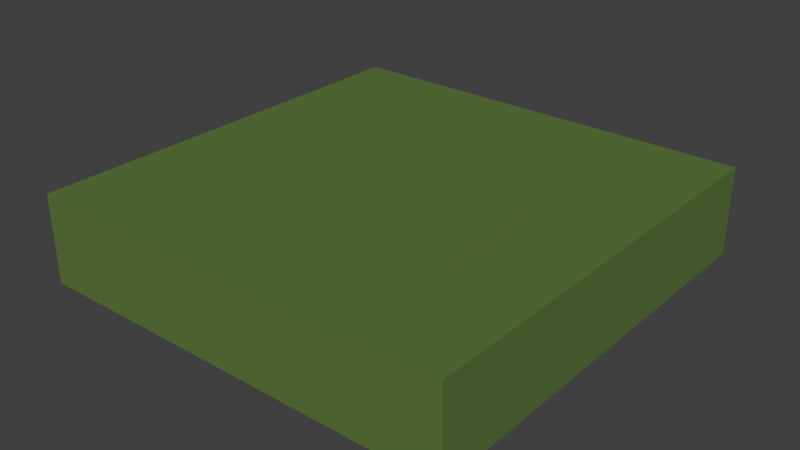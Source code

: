 # Source: Grass_Ground.blend  (saved by Blender 2.79.0; exported with 4.5.12 LTS)
import bpy
from mathutils import Matrix  # noqa: F401  (used for matrix-valued properties, if any)

bpy.ops.wm.read_factory_settings(use_empty=True)
scene = bpy.context.scene
scene.name = 'Scene'

# ---- collections
col_collection_1 = bpy.data.collections.new('Collection 1'); scene.collection.children.link(col_collection_1)

# ---- materials (node trees are filled in below, after node groups)
mat_ground_grass = bpy.data.materials.new('Ground_Grass')
mat_ground_grass.alpha_threshold = 0.0
mat_ground_grass.use_transparent_shadow = False
mat_ground_grass.diffuse_color = (0.1142, 0.1845, 0.04769, 1.0)
mat_ground_grass.roughness = 0.5
mat_ground_grass.specular_intensity = 0.05

# ---- material node trees

# ---- world
world_world = bpy.data.worlds.new('World'); scene.world = world_world
world_world.color = (0.05088, 0.05088, 0.05088)
world_world.use_sun_shadow = False
world_world.sun_shadow_jitter_overblur = 0.0
world_world.cycles.sampling_method = 'MANUAL'

# ---- meshes
me_grass_base_001 = bpy.data.meshes.new('Grass_Base.001')
me_grass_base_001.from_pydata([(-0.7575, 0.0, -0.6984), (-0.7575, 6.258e-07, 0.7616), (0.7025, 0.0, -0.6984), (0.7025, 6.258e-07, 0.7616), (0.7025, 5.066e-07, 0.4764), (-0.4629, 0.0, -0.6984), (0.4559, 2.682e-07, -0.05952), (0.007177, 1.192e-07, -0.422), (-0.7575, 1.49e-07, -0.3665), (0.5643, 6.258e-07, 0.7616), (0.2753, 3.278e-07, 0.05508), (-0.2795, 1.788e-07, -0.2644), (0.01403, 6.258e-07, 0.7616), (0.5937, 3.874e-07, 0.2163), (0.7025, 3.874e-07, 0.2099), (0.3433, 4.172e-07, 0.2555), (-0.06001, 3.576e-07, 0.1565), (-0.159, 2.384e-07, -0.1482), (0.4757, 0.0, -0.6984), (-0.4629, 6.258e-07, 0.7616), (-0.5365, 1.49e-07, -0.2985), (-0.2753, 2.98e-08, -0.5775), (-0.6034, 4.768e-07, 0.4065), (-0.306, 3.278e-07, 0.107), (-0.7575, 5.066e-07, 0.4764), (0.3712, 0.0, -0.6984), (0.3017, 5.96e-08, -0.5543), (0.2423, 0.0, -0.6984), (0.3574, 1.192e-07, -0.4236), (0.4407, 2.086e-07, -0.1834), (0.4539, 8.941e-08, -0.4629), (0.5643, 0.0, -0.6984), (0.5531, 2.086e-07, -0.1846), (0.7025, 3.278e-07, 0.07545), (0.6209, 3.278e-07, 0.04429), (0.2423, 6.258e-07, 0.7616), (-0.4997, 4.47e-07, 0.3298), (-0.1264, 4.47e-07, 0.3702), (-0.7575, 4.47e-07, 0.3547), (-0.2317, 4.172e-07, 0.2597), (0.2575, 5.662e-07, 0.6357), (0.4757, 6.258e-07, 0.7616), (-0.7575, 3.278e-07, 0.07545), (-0.02293, 4.172e-07, 0.2632), (-0.2251, 3.576e-07, 0.1593), (-0.4923, 3.576e-07, 0.1184), (0.3079, 5.066e-07, 0.5233), (0.07736, 4.47e-07, 0.345), (0.1537, 3.874e-07, 0.2359), (-0.3989, 2.384e-07, -0.1182), (0.05995, 3.576e-07, 0.13), (0.2617, 5.066e-07, 0.4546), (-0.7575, 2.384e-07, -0.1452), (-0.2046, 2.98e-07, 0.01314), (-0.2887, 2.682e-07, -0.04152), (-0.2611, 6.258e-07, 0.7616), (-0.3308, 4.47e-07, 0.3121), (-0.3541, 5.066e-07, 0.5165), (-0.7575, 5.364e-07, 0.5655), (-0.5558, 5.364e-07, 0.5586), (-0.5937, 4.172e-07, 0.2917), (-0.6509, 2.682e-07, -0.08705), (-0.61, 3.278e-07, 0.1115), (-0.5804, 1.192e-07, -0.4088), (-0.6567, 0.0, -0.6984), (-0.4438, 5.96e-08, -0.4849), (-0.6575, 2.98e-08, -0.5763), (-0.7575, 5.96e-08, -0.5525), (-0.2873, 8.941e-08, -0.4522), (-0.04497, 1.49e-07, -0.3035), (0.163, 2.384e-07, -0.1494), (0.263, 2.086e-07, -0.1922), (0.3301, 3.278e-07, 0.03791), (0.473, 4.172e-07, 0.2847), (0.01403, 0.0, -0.6984), (-0.169, 5.96e-08, -0.5092), (-0.1024, 1.49e-07, -0.3614), (0.138, 1.49e-07, -0.3371), (-0.05644, 2.086e-07, -0.1607), (-0.06741, 3.278e-07, 0.03776), (0.1002, 2.98e-07, 0.005781), (-0.01291, 3.278e-07, 0.07499), (-0.1079, 0.0, -0.6984), (-0.1488, 2.98e-08, -0.6032), (-0.02318, 0.0, -0.6286), (0.1498, 5.96e-08, -0.4981), (0.151, 0.0, -0.6984), (0.1241, 2.98e-08, -0.6028), (0.7025, 5.96e-08, -0.4812), (0.5647, 8.941e-08, -0.4349), (0.5851, 5.96e-08, -0.5522), (0.7025, 5.96e-08, -0.5525), (0.4269, 5.96e-08, -0.56), (0.2801, 1.49e-07, -0.3179), (0.4133, 1.49e-07, -0.3481), (0.2238, 1.788e-07, -0.2611), (0.5411, 1.49e-07, -0.342), (0.7025, 1.788e-07, -0.278), (0.7025, 2.384e-07, -0.1452), (0.457, 3.576e-07, 0.14), (0.5456, 4.47e-07, 0.3785), (0.3663, 4.47e-07, 0.383), (0.7025, 4.47e-07, 0.3547), (0.6439, 4.47e-07, 0.3617), (0.3583, 5.662e-07, 0.652), (0.651, 5.364e-07, 0.5535), (0.7025, 5.364e-07, 0.5655), (0.4667, 5.662e-07, 0.6227), (-0.105, 5.96e-07, 0.6655), (0.08728, 5.662e-07, 0.5796), (-0.2605, 5.066e-07, 0.4449), (-0.4636, 2.086e-07, -0.2029), (-0.382, 1.788e-07, -0.278), (0.3919, 5.066e-07, 0.4452), (-0.7575, 5.96e-08, -0.4812), (-0.6347, 5.96e-08, -0.4985), (-0.6548, 5.662e-07, 0.6319), (-0.7083, 5.066e-07, 0.5134), (-0.6567, 6.258e-07, 0.7616), (-0.2611, 0.0, -0.6984), (-0.1079, 6.258e-07, 0.7616), (0.151, 6.258e-07, 0.7616), (0.3712, 6.258e-07, 0.7616), (0.7025, 1.49e-07, -0.3665), (-0.7575, 1.788e-07, -0.278), (-0.6559, 1.788e-07, -0.2679), (-0.7575, 3.874e-07, 0.2099), (0.7025, -0.3, 0.2099), (-0.7575, -0.3, -0.6984), (0.7025, -0.3, -0.6984), (-0.7575, -0.3, 0.7616), (0.7025, -0.3, 0.7616), (0.01403, -0.3, -0.6984), (0.01403, -0.3, 0.7616), (-0.7575, -0.3, 0.2099)], [], [(3, 106, 105), (39, 37, 43), (21, 82, 119), (107, 41, 9), (13, 102, 14), (39, 16, 44), (80, 50, 10), (99, 10, 15), (17, 76, 68), (18, 92, 90), (65, 63, 20), (59, 116, 118, 19), (22, 60, 38), (26, 25, 27), (90, 2, 31), (34, 13, 14), (108, 120, 12), (56, 44, 23), (40, 121, 35), (23, 54, 49), (42, 61, 52), (104, 35, 122), (48, 10, 50), (49, 11, 112, 111), (52, 125, 124), (44, 79, 53), (50, 16, 48), (48, 43, 47), (47, 51, 48), (23, 53, 54), (54, 17, 11), (68, 20, 112), (57, 19, 55), (37, 56, 110), (57, 36, 59), (58, 117, 24), (45, 23, 49), (61, 20, 125), (36, 23, 45), (66, 0, 67), (65, 68, 21), (65, 115, 63), (68, 11, 17), (10, 70, 80), (29, 93, 71), (70, 71, 95), (10, 71, 70), (71, 72, 6), (73, 101, 100), (72, 99, 6), (74, 87, 86), (68, 75, 21), (76, 7, 75), (76, 17, 69), (79, 16, 81), (78, 69, 17), (79, 17, 53), (77, 85, 7), (77, 69, 70), (80, 70, 78), (80, 79, 81), (81, 16, 50), (82, 84, 74), (83, 21, 75), (26, 87, 85), (83, 7, 84), (87, 27, 86), (93, 26, 85), (87, 7, 85), (30, 96, 89), (88, 96, 123), (26, 30, 92), (92, 30, 90), (90, 89, 88), (26, 93, 28), (96, 30, 94), (96, 29, 32), (97, 32, 98), (93, 95, 71), (32, 33, 98), (29, 6, 32), (34, 6, 99), (101, 48, 51), (100, 13, 73), (102, 103, 4), (100, 107, 105), (106, 4, 100), (46, 51, 40), (105, 9, 3), (57, 108, 110), (108, 109, 37), (47, 43, 37), (109, 108, 40), (21, 83, 82), (107, 104, 41), (13, 103, 102), (39, 43, 16), (80, 81, 50), (99, 72, 10), (18, 25, 92), (90, 31, 18), (115, 65, 5, 66), (59, 117, 116), (38, 24, 22), (22, 36, 60), (26, 92, 25), (90, 91, 2), (14, 33, 34), (34, 99, 13), (38, 60, 126), (108, 57, 55), (23, 36, 56), (56, 39, 44), (40, 108, 12), (42, 62, 61), (104, 40, 35), (48, 15, 10), (49, 54, 11), (52, 61, 125), (44, 16, 79), (48, 16, 43), (23, 44, 53), (54, 53, 17), (68, 65, 20), (57, 59, 19), (37, 39, 56), (22, 59, 36), (57, 56, 36), (49, 61, 45), (62, 45, 61), (61, 111, 20), (45, 62, 60), (60, 36, 45), (66, 64, 0), (64, 66, 5), (65, 21, 5), (29, 94, 93), (10, 72, 71), (73, 15, 101), (74, 84, 87), (68, 76, 75), (76, 69, 7), (78, 70, 69), (79, 78, 17), (77, 93, 85), (77, 7, 69), (80, 78, 79), (82, 83, 84), (83, 75, 7), (87, 26, 27), (87, 84, 7), (93, 77, 95), (30, 28, 94), (88, 89, 96), (26, 28, 30), (30, 89, 90), (88, 91, 90), (29, 96, 94), (93, 94, 28), (97, 96, 32), (95, 77, 70), (32, 34, 33), (29, 71, 6), (99, 73, 13), (34, 32, 6), (101, 15, 48), (100, 103, 13), (100, 113, 107), (46, 104, 107), (100, 105, 106), (4, 103, 100), (109, 40, 51), (104, 46, 40), (105, 107, 9), (37, 109, 47), (51, 47, 109), (110, 56, 57), (110, 108, 37), (15, 73, 99), (112, 11, 68), (111, 112, 20), (111, 61, 49), (113, 100, 101), (101, 51, 113), (51, 46, 113), (46, 107, 113), (115, 66, 67, 114), (114, 8, 63, 115), (116, 117, 58, 1), (118, 116, 1), (117, 59, 22), (24, 117, 22), (119, 5, 21), (108, 55, 120), (40, 12, 121), (122, 41, 104), (123, 96, 97), (124, 125, 63, 8), (125, 20, 63), (126, 62, 42), (126, 60, 62), (119, 132, 128), (24, 38, 134), (114, 67, 128), (97, 127, 129), (33, 14, 127), (55, 133, 120), (106, 3, 131), (124, 134, 52), (8, 114, 128), (74, 86, 132), (41, 122, 131), (9, 41, 131), (42, 52, 134), (18, 31, 129), (121, 12, 133), (91, 88, 129), (25, 18, 129), (35, 133, 131), (64, 5, 128), (27, 25, 129), (126, 42, 134), (27, 132, 86), (55, 19, 130), (122, 35, 131), (1, 58, 130), (19, 118, 130), (12, 120, 133), (102, 4, 127), (0, 64, 128), (38, 126, 134), (123, 97, 129), (118, 1, 130), (2, 91, 129), (98, 33, 127), (14, 102, 127), (3, 9, 131), (58, 24, 134, 130), (82, 74, 132), (106, 127, 4), (124, 8, 128), (5, 119, 128), (88, 123, 129), (67, 0, 128), (31, 2, 129), (124, 128, 134), (97, 98, 127), (106, 131, 127), (55, 130, 133), (35, 121, 133), (27, 129, 132), (119, 82, 132)])
me_grass_base_001.polygons.foreach_set('use_smooth', [True] * 252)
_k = set([(0, 64), (0, 67), (0, 128), (1, 58), (1, 118), (1, 130), (2, 31), (2, 91), (2, 129), (3, 9), (3, 106), (3, 131), (4, 100), (4, 102), (4, 106), (5, 64), (5, 65), (5, 119), (6, 34), (6, 71), (7, 77), (7, 84), (7, 87), (8, 63), (8, 114), (8, 124), (9, 41), (9, 107), (10, 15), (10, 70), (10, 80), (11, 54), (12, 40), (12, 120), (12, 121), (13, 73), (14, 33), (14, 102), (15, 48), (16, 43), (17, 53), (17, 68), (17, 76), (18, 25), (18, 31), (19, 55), (19, 118), (20, 61), (20, 65), (20, 68), (20, 111), (21, 68), (22, 59), (22, 60), (23, 49), (23, 53), (23, 56), (24, 38), (24, 58), (24, 117), (25, 27), (27, 86), (28, 94), (29, 93), (29, 94), (30, 92), (30, 96), (31, 90), (32, 34), (33, 98), (34, 99), (35, 121), (35, 122), (36, 45), (36, 56), (36, 57), (36, 59), (37, 39), (37, 56), (37, 109), (38, 126), (39, 43), (40, 104), (40, 109), (41, 122), (42, 52), (42, 126), (43, 47), (45, 49), (45, 60), (46, 51), (46, 107), (47, 51), (47, 109), (48, 50), (48, 51), (49, 54), (49, 111), (50, 81), (52, 124), (55, 57), (55, 120), (56, 110), (57, 108), (60, 62), (61, 62), (63, 115), (64, 66), (66, 115), (67, 114), (68, 75), (68, 112), (69, 70), (69, 77), (70, 71), (71, 72), (71, 95), (73, 101), (74, 82), (74, 84), (74, 86), (75, 76), (75, 83), (77, 95), (78, 79), (82, 119), (85, 87), (85, 93), (86, 87), (88, 90), (88, 91), (88, 123), (89, 90), (89, 96), (97, 98), (97, 123), (100, 103), (100, 113), (102, 103), (104, 107), (105, 106), (105, 107), (108, 110), (111, 112), (116, 117), (116, 118)])
me_grass_base_001.attributes.new('sharp_edge', 'BOOLEAN', 'EDGE').data.foreach_set('value', [ (min(e.vertices), max(e.vertices)) in _k for e in me_grass_base_001.edges])
_uv = me_grass_base_001.uv_layers.new(name='UVMap')
_uv.uv.foreach_set('vector', [0.9425, 0.07109, 0.9438, 0.1912, 0.911, 0.1962, 0.3852, 0.3616, 0.4478, 0.2958, 0.5074, 0.361, 0.3514, 0.86, 0.4566, 0.9326, 0.3598, 0.9381, 0.8006, 0.1516, 0.8089, 0.06593, 0.8624, 0.072, 0.8719, 0.395, 0.93, 0.3136, 0.9416, 0.3999, 0.3852, 0.3616, 0.4843, 0.4246, 0.3866, 0.4222, 0.5776, 0.5138, 0.5548, 0.4405, 0.6801, 0.4858, 0.788, 0.4375, 0.6801, 0.4858, 0.7218, 0.3684, 0.4253, 0.6035, 0.457, 0.7294, 0.3444, 0.7826, 0.8032, 0.931, 0.775, 0.8485, 0.8656, 0.8414, 0.2481, 0.8008, 0.1697, 0.7532, 0.1966, 0.69, 0.1877, 0.1857, 0.1274, 0.1416, 0.1278, 0.06689, 0.241, 0.06527, 0.1614, 0.2712, 0.1664, 0.3413, 0.07343, 0.3022, 0.6989, 0.8458, 0.7424, 0.9269, 0.6628, 0.9383, 0.8656, 0.8414, 0.9359, 0.9245, 0.857, 0.9249, 0.882, 0.4954, 0.8719, 0.395, 0.9416, 0.3999, 0.4594, 0.1199, 0.4602, 0.06192, 0.5313, 0.06615, 0.3246, 0.3305, 0.3866, 0.4222, 0.3383, 0.454, 0.6746, 0.1412, 0.6098, 0.06483, 0.667, 0.05773, 0.3383, 0.454, 0.3451, 0.5423, 0.2801, 0.5854, 0.07658, 0.4756, 0.1377, 0.5639, 0.0753, 0.5949, 0.7366, 0.1326, 0.667, 0.05773, 0.7472, 0.06968, 0.6102, 0.3782, 0.6801, 0.4858, 0.5548, 0.4405, 0.2801, 0.5854, 0.3485, 0.671, 0.2868, 0.6793, 0.2409, 0.6349, 0.0753, 0.5949, 0.1267, 0.6701, 0.05591, 0.6763, 0.3866, 0.4222, 0.4795, 0.4941, 0.3994, 0.5103, 0.5548, 0.4405, 0.4843, 0.4246, 0.6102, 0.3782, 0.6102, 0.3782, 0.5074, 0.361, 0.5659, 0.3101, 0.5659, 0.3101, 0.6755, 0.2486, 0.6102, 0.3782, 0.3383, 0.454, 0.3994, 0.5103, 0.3451, 0.5423, 0.3451, 0.5423, 0.4253, 0.6035, 0.3485, 0.671, 0.3444, 0.7826, 0.1966, 0.69, 0.2868, 0.6793, 0.3093, 0.2083, 0.241, 0.06527, 0.3652, 0.055, 0.4478, 0.2958, 0.3246, 0.3305, 0.3658, 0.2513, 0.3093, 0.2083, 0.224, 0.3196, 0.1877, 0.1857, 0.06199, 0.1868, 0.09911, 0.2136, 0.07552, 0.2372, 0.2269, 0.445, 0.3383, 0.454, 0.2801, 0.5854, 0.1377, 0.5639, 0.1966, 0.69, 0.1267, 0.6701, 0.224, 0.3196, 0.3383, 0.454, 0.2269, 0.445, 0.1249, 0.8533, 0.06412, 0.9225, 0.06863, 0.8388, 0.2481, 0.8008, 0.3444, 0.7826, 0.3514, 0.86, 0.2481, 0.8008, 0.1356, 0.805, 0.1697, 0.7532, 0.3444, 0.7826, 0.3485, 0.671, 0.4253, 0.6035, 0.6801, 0.4858, 0.6146, 0.6052, 0.5776, 0.5138, 0.7781, 0.6285, 0.6858, 0.7068, 0.6742, 0.631, 0.6146, 0.6052, 0.6742, 0.631, 0.6509, 0.6714, 0.6801, 0.4858, 0.6742, 0.631, 0.6146, 0.6052, 0.6742, 0.631, 0.7144, 0.4981, 0.7858, 0.5544, 0.8, 0.3516, 0.737, 0.2928, 0.8425, 0.2975, 0.7144, 0.4981, 0.788, 0.4375, 0.7858, 0.5544, 0.5283, 0.9295, 0.593, 0.8746, 0.605, 0.9315, 0.3444, 0.7826, 0.4172, 0.8165, 0.3514, 0.86, 0.457, 0.7294, 0.524, 0.7678, 0.4172, 0.8165, 0.457, 0.7294, 0.4253, 0.6035, 0.4909, 0.694, 0.4795, 0.4941, 0.4843, 0.4246, 0.5128, 0.4729, 0.4878, 0.6087, 0.4909, 0.694, 0.4253, 0.6035, 0.4795, 0.4941, 0.4253, 0.6035, 0.3994, 0.5103, 0.6007, 0.7168, 0.6085, 0.8123, 0.524, 0.7678, 0.6007, 0.7168, 0.4909, 0.694, 0.6146, 0.6052, 0.5776, 0.5138, 0.6146, 0.6052, 0.4878, 0.6087, 0.5776, 0.5138, 0.4795, 0.4941, 0.5128, 0.4729, 0.5128, 0.4729, 0.4843, 0.4246, 0.5548, 0.4405, 0.4566, 0.9326, 0.506, 0.8891, 0.5283, 0.9295, 0.4304, 0.8749, 0.3514, 0.86, 0.4172, 0.8165, 0.6989, 0.8458, 0.593, 0.8746, 0.6085, 0.8123, 0.4304, 0.8749, 0.524, 0.7678, 0.506, 0.8891, 0.593, 0.8746, 0.6628, 0.9383, 0.605, 0.9315, 0.6858, 0.7068, 0.6989, 0.8458, 0.6085, 0.8123, 0.593, 0.8746, 0.524, 0.7678, 0.6085, 0.8123, 0.7886, 0.7915, 0.8385, 0.7196, 0.8535, 0.773, 0.9386, 0.8005, 0.8385, 0.7196, 0.9285, 0.7367, 0.6989, 0.8458, 0.7886, 0.7915, 0.775, 0.8485, 0.775, 0.8485, 0.7886, 0.7915, 0.8656, 0.8414, 0.8656, 0.8414, 0.8535, 0.773, 0.9386, 0.8005, 0.6989, 0.8458, 0.6858, 0.7068, 0.7322, 0.769, 0.8385, 0.7196, 0.7886, 0.7915, 0.7639, 0.7239, 0.8385, 0.7196, 0.7781, 0.6285, 0.8427, 0.6261, 0.9447, 0.6803, 0.8427, 0.6261, 0.9275, 0.597, 0.6858, 0.7068, 0.6509, 0.6714, 0.6742, 0.631, 0.8427, 0.6261, 0.9264, 0.4821, 0.9275, 0.597, 0.7781, 0.6285, 0.7858, 0.5544, 0.8427, 0.6261, 0.882, 0.4954, 0.7858, 0.5544, 0.788, 0.4375, 0.737, 0.2928, 0.6102, 0.3782, 0.6755, 0.2486, 0.8425, 0.2975, 0.8719, 0.395, 0.8, 0.3516, 0.93, 0.3136, 0.8977, 0.3094, 0.9296, 0.252, 0.8425, 0.2975, 0.8006, 0.1516, 0.911, 0.1962, 0.9438, 0.1912, 0.9296, 0.252, 0.8425, 0.2975, 0.7053, 0.2083, 0.6755, 0.2486, 0.6746, 0.1412, 0.911, 0.1962, 0.8624, 0.072, 0.9425, 0.07109, 0.3093, 0.2083, 0.4594, 0.1199, 0.3658, 0.2513, 0.4594, 0.1199, 0.5734, 0.1735, 0.4478, 0.2958, 0.5659, 0.3101, 0.5074, 0.361, 0.4478, 0.2958, 0.5734, 0.1735, 0.4594, 0.1199, 0.6746, 0.1412, 0.3514, 0.86, 0.4304, 0.8749, 0.4566, 0.9326, 0.8006, 0.1516, 0.7366, 0.1326, 0.8089, 0.06593, 0.8719, 0.395, 0.8977, 0.3094, 0.93, 0.3136, 0.3852, 0.3616, 0.5074, 0.361, 0.4843, 0.4246, 0.5776, 0.5138, 0.5128, 0.4729, 0.5548, 0.4405, 0.788, 0.4375, 0.7144, 0.4981, 0.6801, 0.4858, 0.8032, 0.931, 0.7424, 0.9269, 0.775, 0.8485, 0.8656, 0.8414, 0.857, 0.9249, 0.8032, 0.931, 0.1356, 0.805, 0.2481, 0.8008, 0.2344, 0.9266, 0.1249, 0.8533, 0.1877, 0.1857, 0.09911, 0.2136, 0.1274, 0.1416, 0.07343, 0.3022, 0.07552, 0.2372, 0.1614, 0.2712, 0.1614, 0.2712, 0.224, 0.3196, 0.1664, 0.3413, 0.6989, 0.8458, 0.775, 0.8485, 0.7424, 0.9269, 0.8656, 0.8414, 0.932, 0.8435, 0.9359, 0.9245, 0.9416, 0.3999, 0.9264, 0.4821, 0.882, 0.4954, 0.882, 0.4954, 0.788, 0.4375, 0.8719, 0.395, 0.07343, 0.3022, 0.1664, 0.3413, 0.05844, 0.3919, 0.4594, 0.1199, 0.3093, 0.2083, 0.3652, 0.055, 0.3383, 0.454, 0.224, 0.3196, 0.3246, 0.3305, 0.3246, 0.3305, 0.3852, 0.3616, 0.3866, 0.4222, 0.6746, 0.1412, 0.4594, 0.1199, 0.5313, 0.06615, 0.07658, 0.4756, 0.1582, 0.4495, 0.1377, 0.5639, 0.7366, 0.1326, 0.6746, 0.1412, 0.667, 0.05773, 0.6102, 0.3782, 0.7218, 0.3684, 0.6801, 0.4858, 0.2801, 0.5854, 0.3451, 0.5423, 0.3485, 0.671, 0.0753, 0.5949, 0.1377, 0.5639, 0.1267, 0.6701, 0.3866, 0.4222, 0.4843, 0.4246, 0.4795, 0.4941, 0.6102, 0.3782, 0.4843, 0.4246, 0.5074, 0.361, 0.3383, 0.454, 0.3866, 0.4222, 0.3994, 0.5103, 0.3451, 0.5423, 0.3994, 0.5103, 0.4253, 0.6035, 0.3444, 0.7826, 0.2481, 0.8008, 0.1966, 0.69, 0.3093, 0.2083, 0.1877, 0.1857, 0.241, 0.06527, 0.4478, 0.2958, 0.3852, 0.3616, 0.3246, 0.3305, 0.1614, 0.2712, 0.1877, 0.1857, 0.224, 0.3196, 0.3093, 0.2083, 0.3246, 0.3305, 0.224, 0.3196, 0.2801, 0.5854, 0.1377, 0.5639, 0.2269, 0.445, 0.1582, 0.4495, 0.2269, 0.445, 0.1377, 0.5639, 0.1377, 0.5639, 0.2409, 0.6349, 0.1966, 0.69, 0.2269, 0.445, 0.1582, 0.4495, 0.1664, 0.3413, 0.1664, 0.3413, 0.224, 0.3196, 0.2269, 0.445, 0.1249, 0.8533, 0.123, 0.9231, 0.06412, 0.9225, 0.123, 0.9231, 0.1249, 0.8533, 0.2344, 0.9266, 0.2481, 0.8008, 0.3514, 0.86, 0.2344, 0.9266, 0.7781, 0.6285, 0.7639, 0.7239, 0.6858, 0.7068, 0.6801, 0.4858, 0.7144, 0.4981, 0.6742, 0.631, 0.8, 0.3516, 0.7218, 0.3684, 0.737, 0.2928, 0.5283, 0.9295, 0.506, 0.8891, 0.593, 0.8746, 0.3444, 0.7826, 0.457, 0.7294, 0.4172, 0.8165, 0.457, 0.7294, 0.4909, 0.694, 0.524, 0.7678, 0.4878, 0.6087, 0.6146, 0.6052, 0.4909, 0.694, 0.4795, 0.4941, 0.4878, 0.6087, 0.4253, 0.6035, 0.6007, 0.7168, 0.6858, 0.7068, 0.6085, 0.8123, 0.6007, 0.7168, 0.524, 0.7678, 0.4909, 0.694, 0.5776, 0.5138, 0.4878, 0.6087, 0.4795, 0.4941, 0.4566, 0.9326, 0.4304, 0.8749, 0.506, 0.8891, 0.4304, 0.8749, 0.4172, 0.8165, 0.524, 0.7678, 0.593, 0.8746, 0.6989, 0.8458, 0.6628, 0.9383, 0.593, 0.8746, 0.506, 0.8891, 0.524, 0.7678, 0.6858, 0.7068, 0.6007, 0.7168, 0.6509, 0.6714, 0.7886, 0.7915, 0.7322, 0.769, 0.7639, 0.7239, 0.9386, 0.8005, 0.8535, 0.773, 0.8385, 0.7196, 0.6989, 0.8458, 0.7322, 0.769, 0.7886, 0.7915, 0.7886, 0.7915, 0.8535, 0.773, 0.8656, 0.8414, 0.9386, 0.8005, 0.932, 0.8435, 0.8656, 0.8414, 0.7781, 0.6285, 0.8385, 0.7196, 0.7639, 0.7239, 0.6858, 0.7068, 0.7639, 0.7239, 0.7322, 0.769, 0.9447, 0.6803, 0.8385, 0.7196, 0.8427, 0.6261, 0.6509, 0.6714, 0.6007, 0.7168, 0.6146, 0.6052, 0.8427, 0.6261, 0.882, 0.4954, 0.9264, 0.4821, 0.7781, 0.6285, 0.6742, 0.631, 0.7858, 0.5544, 0.788, 0.4375, 0.8, 0.3516, 0.8719, 0.395, 0.882, 0.4954, 0.8427, 0.6261, 0.7858, 0.5544, 0.737, 0.2928, 0.7218, 0.3684, 0.6102, 0.3782, 0.8425, 0.2975, 0.8977, 0.3094, 0.8719, 0.395, 0.8425, 0.2975, 0.7531, 0.2564, 0.8006, 0.1516, 0.7053, 0.2083, 0.7366, 0.1326, 0.8006, 0.1516, 0.8425, 0.2975, 0.911, 0.1962, 0.9438, 0.1912, 0.9296, 0.252, 0.8977, 0.3094, 0.8425, 0.2975, 0.5734, 0.1735, 0.6746, 0.1412, 0.6755, 0.2486, 0.7366, 0.1326, 0.7053, 0.2083, 0.6746, 0.1412, 0.911, 0.1962, 0.8006, 0.1516, 0.8624, 0.072, 0.4478, 0.2958, 0.5734, 0.1735, 0.5659, 0.3101, 0.6755, 0.2486, 0.5659, 0.3101, 0.5734, 0.1735, 0.3658, 0.2513, 0.3246, 0.3305, 0.3093, 0.2083, 0.3658, 0.2513, 0.4594, 0.1199, 0.4478, 0.2958, 0.7218, 0.3684, 0.8, 0.3516, 0.788, 0.4375, 0.2868, 0.6793, 0.3485, 0.671, 0.3444, 0.7826, 0.2409, 0.6349, 0.2868, 0.6793, 0.1966, 0.69, 0.2409, 0.6349, 0.1377, 0.5639, 0.2801, 0.5854, 0.7531, 0.2564, 0.8425, 0.2975, 0.737, 0.2928, 0.737, 0.2928, 0.6755, 0.2486, 0.7531, 0.2564, 0.6755, 0.2486, 0.7053, 0.2083, 0.7531, 0.2564, 0.7053, 0.2083, 0.8006, 0.1516, 0.7531, 0.2564, 0.1356, 0.805, 0.1249, 0.8533, 0.06863, 0.8388, 0.06176, 0.7943, 0.06176, 0.7943, 0.07254, 0.7301, 0.1697, 0.7532, 0.1356, 0.805, 0.1274, 0.1416, 0.09911, 0.2136, 0.06199, 0.1868, 0.07068, 0.06612, 0.1278, 0.06689, 0.1274, 0.1416, 0.07068, 0.06612, 0.09911, 0.2136, 0.1877, 0.1857, 0.1614, 0.2712, 0.07552, 0.2372, 0.09911, 0.2136, 0.1614, 0.2712, 0.3598, 0.9381, 0.2344, 0.9266, 0.3514, 0.86, 0.4594, 0.1199, 0.3652, 0.055, 0.4602, 0.06192, 0.6746, 0.1412, 0.5313, 0.06615, 0.6098, 0.06483, 0.7472, 0.06968, 0.8089, 0.06593, 0.7366, 0.1326, 0.9285, 0.7367, 0.8385, 0.7196, 0.9447, 0.6803, 0.05591, 0.6763, 0.1267, 0.6701, 0.1697, 0.7532, 0.07254, 0.7301, 0.1267, 0.6701, 0.1966, 0.69, 0.1697, 0.7532, 0.05844, 0.3919, 0.1582, 0.4495, 0.07658, 0.4756, 0.05844, 0.3919, 0.1664, 0.3413, 0.1582, 0.4495, 0.3598, 0.9381, 0.5283, 0.9955, 0.06215, 0.988, 0.07552, 0.2372, 0.07343, 0.3022, 0.002795, 0.3922, 0.06176, 0.7943, 0.06863, 0.8388, 9.976e-05, 0.9224, 0.9447, 0.6803, 0.9966, 0.3991, 0.9999, 0.9233, 0.9264, 0.4821, 0.9416, 0.3999, 0.9966, 0.3991, 0.3652, 0.055, 0.5312, 9.976e-05, 0.4602, 0.06192, 0.9438, 0.1912, 0.9425, 0.07109, 0.9999, 0.07428, 0.05591, 0.6763, 0.002795, 0.3922, 0.0753, 0.5949, 0.07254, 0.7301, 0.06176, 0.7943, 9.976e-05, 0.9224, 0.5283, 0.9295, 0.605, 0.9315, 0.5283, 0.9955, 0.8089, 0.06593, 0.7472, 0.06968, 0.9432, 0.006757, 0.8624, 0.072, 0.8089, 0.06593, 0.9432, 0.006757, 0.07658, 0.4756, 0.0753, 0.5949, 0.002795, 0.3922, 0.8032, 0.931, 0.857, 0.9249, 0.9379, 0.9893, 0.6098, 0.06483, 0.5313, 0.06615, 0.5312, 9.976e-05, 0.932, 0.8435, 0.9386, 0.8005, 0.9999, 0.9233, 0.7424, 0.9269, 0.8032, 0.931, 0.9379, 0.9893, 0.667, 0.05773, 0.5312, 9.976e-05, 0.9432, 0.006757, 0.123, 0.9231, 0.2344, 0.9266, 0.06215, 0.988, 0.6628, 0.9383, 0.7424, 0.9269, 0.9379, 0.9893, 0.05844, 0.3919, 0.07658, 0.4756, 0.002795, 0.3922, 0.6628, 0.9383, 0.5283, 0.9955, 0.605, 0.9315, 0.3652, 0.055, 0.241, 0.06527, 0.06867, 0.002366, 0.7472, 0.06968, 0.667, 0.05773, 0.9432, 0.006757, 0.07068, 0.06612, 0.06199, 0.1868, 0.01391, 0.06714, 0.241, 0.06527, 0.1278, 0.06689, 0.06867, 0.002366, 0.5313, 0.06615, 0.4602, 0.06192, 0.5312, 9.976e-05, 0.93, 0.3136, 0.9296, 0.252, 0.9966, 0.3991, 0.06412, 0.9225, 0.123, 0.9231, 0.06215, 0.988, 0.07343, 0.3022, 0.05844, 0.3919, 0.002795, 0.3922, 0.9285, 0.7367, 0.9447, 0.6803, 0.9999, 0.9233, 0.1278, 0.06689, 0.07068, 0.06612, 0.06867, 0.002366, 0.9359, 0.9245, 0.932, 0.8435, 0.9999, 0.9233, 0.9275, 0.597, 0.9264, 0.4821, 0.9966, 0.3991, 0.9416, 0.3999, 0.93, 0.3136, 0.9966, 0.3991, 0.9425, 0.07109, 0.8624, 0.072, 0.9432, 0.006757, 0.06199, 0.1868, 0.07552, 0.2372, 0.002795, 0.3922, 0.01391, 0.06714, 0.4566, 0.9326, 0.5283, 0.9295, 0.5283, 0.9955, 0.9438, 0.1912, 0.9966, 0.3991, 0.9296, 0.252, 0.05591, 0.6763, 0.07254, 0.7301, 9.976e-05, 0.9224, 0.2344, 0.9266, 0.3598, 0.9381, 0.06215, 0.988, 0.9386, 0.8005, 0.9285, 0.7367, 0.9999, 0.9233, 0.06863, 0.8388, 0.06412, 0.9225, 9.976e-05, 0.9224, 0.857, 0.9249, 0.9359, 0.9245, 0.9379, 0.9893, 0.05591, 0.6763, 9.976e-05, 0.9224, 0.002795, 0.3922, 0.9447, 0.6803, 0.9275, 0.597, 0.9966, 0.3991, 0.9438, 0.1912, 0.9999, 0.07428, 0.9966, 0.3991, 0.3652, 0.055, 0.06867, 0.002366, 0.5312, 9.976e-05, 0.667, 0.05773, 0.6098, 0.06483, 0.5312, 9.976e-05, 0.6628, 0.9383, 0.9379, 0.9893, 0.5283, 0.9955, 0.3598, 0.9381, 0.4566, 0.9326, 0.5283, 0.9955])
me_grass_base_001.materials.append(mat_ground_grass)
me_grass_base_001.use_remesh_preserve_volume = False
me_grass_base_001.use_remesh_preserve_attributes = False
me_grass_base_001.use_mirror_vertex_groups = False
me_grass_base_001.update()
me_grass_base_001.normals_split_custom_set([tuple(v) for v in zip(*[iter([1.638e-08, 1.0, -4.338e-07, 1.062e-07, 1.0, -4.56e-07, 4.587e-08, 1.0, -4.409e-07, 4.571e-09, 1.0, -2.741e-07, -2.437e-08, 1.0, -3.502e-07, -2.466e-08, 1.0, -3.024e-07, -1.881e-08, 1.0, -3.457e-07, 6.607e-08, 1.0, -2.027e-07, 0.0, 1.0, -2.465e-07, -8.141e-08, 1.0, -4.239e-07, -2.737e-08, 1.0, -4.548e-07, 0.0, 1.0, -4.292e-07, -1.388e-08, 1.0, -3.762e-07, -3.807e-08, 1.0, -4.007e-07, 5.337e-09, 1.0, -3.932e-07, 2.924e-08, 1.0, -5.157e-07, 1.084e-08, 1.0, -4.158e-07, -3.712e-08, 1.0, -5.04e-07, -2.782e-08, 1.0, -4.608e-07, -1.185e-08, 1.0, -4.268e-07, -4.856e-08, 1.0, -4.012e-07, 2.403e-08, 1.0, -4.171e-07, -4.864e-08, 1.0, -4.147e-07, -6.2e-09, 1.0, -3.139e-07, -1.032e-07, 1.0, -4.467e-07, -8.333e-08, 1.0, -4.87e-07, -6.375e-08, 1.0, -5.269e-07, 6.55e-09, 1.0, -4.216e-07, -3.873e-10, 1.0, -3.674e-07, 2.747e-08, 1.0, -3.439e-07, 6.059e-08, 1.0, -4.06e-07, 1.341e-07, 1.0, -4.653e-07, 1.715e-07, 1.0, -3.86e-07, -1.858e-10, 1.0, -4.272e-07, -2.628e-08, 1.0, -4.58e-07, -9.644e-09, 1.0, -4.452e-07, 1.023e-08, 1.0, -4.653e-07, -2.711e-08, 1.0, -4.287e-07, 2.335e-08, 1.0, -4.838e-07, -6.352e-09, 1.0, -4.665e-07, -5.044e-08, 1.0, -3.891e-07, -5.101e-09, 1.0, -4.226e-07, -2.525e-08, 1.0, -3.812e-07, -3.838e-10, 1.0, -3.092e-07, -4.178e-10, 1.0, -4.08e-07, 1.055e-12, 1.0, -4.076e-07, 1.325e-07, 1.0, -4.836e-07, -1.388e-08, 1.0, -3.762e-07, 5.337e-09, 1.0, -3.932e-07, -5.585e-09, 1.0, -3.971e-07, 0.0, 1.0, -3.101e-07, 3.841e-08, 1.0, -3.577e-07, 4.467e-08, 1.0, -4.913e-07, -3.712e-08, 1.0, -5.04e-07, -4.857e-08, 1.0, -4.94e-07, 4.575e-08, 1.0, -4.682e-07, 0.0, 1.0, -4.737e-07, 1.652e-08, 1.0, -4.886e-07, -4.721e-08, 1.0, -4.07e-07, -5.475e-08, 1.0, -4.027e-07, 8.154e-09, 1.0, -4.005e-07, 6.527e-08, 1.0, -3.866e-07, 6.872e-09, 1.0, -4.239e-07, -1.459e-08, 1.0, -4.538e-07, -1.316e-08, 1.0, -4.887e-07, 1.652e-08, 1.0, -4.886e-07, 0.0, 1.0, -5.438e-07, -3.496e-08, 1.0, -3.53e-07, -4.856e-08, 1.0, -4.012e-07, -1.185e-08, 1.0, -4.268e-07, 2.263e-08, 1.0, -3.856e-07, -6.55e-09, 1.0, -4.416e-07, 4.726e-08, 1.0, -4.07e-07, 3.865e-08, 1.0, -3.688e-07, -1.459e-08, 1.0, -4.538e-07, 8.228e-08, 1.0, -4.279e-07, 5.528e-08, 1.0, -4.06e-07, -3.712e-08, 1.0, -5.04e-07, 3.397e-08, 1.0, -3.943e-07, -1.334e-07, 1.0, -4.193e-07, -6.403e-08, 1.0, -2.892e-07, 1.084e-08, 1.0, -4.158e-07, 3.194e-08, 1.0, -4.815e-07, 3.194e-08, 1.0, -4.815e-07, 8.356e-08, 1.0, -5.518e-07, 4.79e-08, 1.0, -5.13e-07, 4.79e-08, 1.0, -5.13e-07, 1.164e-09, 1.0, -5.457e-07, 3.194e-08, 1.0, -4.815e-07, -4.721e-08, 1.0, -4.07e-07, -9.165e-08, 1.0, -4.044e-07, -5.475e-08, 1.0, -4.027e-07, -5.475e-08, 1.0, -4.027e-07, -9.087e-08, 1.0, -4.146e-07, -6.55e-09, 1.0, -4.416e-07, -1.165e-07, 1.0, -5.768e-07, -1.198e-07, 1.0, -5.518e-07, -1.185e-07, 1.0, -5.622e-07, 4.433e-08, 1.0, -4.346e-07, 1.023e-08, 1.0, -4.653e-07, 0.0, 1.0, -4.863e-07, 9.337e-08, 1.0, -5.153e-07, 1.501e-07, 1.0, -5.285e-07, 1.535e-07, 1.0, -5.224e-07, 4.433e-08, 1.0, -4.346e-07, 6.975e-08, 1.0, -3.737e-07, -1.858e-10, 1.0, -4.272e-07, 7.411e-08, 1.0, -4.425e-07, 1.469e-07, 1.0, -3.982e-07, 2.513e-07, 1.0, -3.347e-07, 1.335e-07, 1.0, -4.318e-07, 8.899e-08, 1.0, -4.726e-07, 1.322e-07, 1.0, -4.517e-07, 6.872e-09, 1.0, -4.239e-07, 1.715e-07, 1.0, -3.86e-07, 8.228e-08, 1.0, -4.279e-07, 3.153e-08, 1.0, -5.076e-07, 8.899e-08, 1.0, -4.726e-07, 1.335e-07, 1.0, -4.318e-07, 1.098e-07, 1.0, -2.835e-07, 8.767e-08, 1.0, -3.159e-07, 1.395e-07, 1.0, -2.969e-07, -5.048e-08, 1.0, -4.383e-07, -8.661e-08, 1.0, -4.964e-07, -1.881e-08, 1.0, -3.457e-07, 6.059e-08, 1.0, -4.06e-07, 1.056e-08, 1.0, -4.346e-07, 1.341e-07, 1.0, -4.653e-07, 2.355e-08, 1.0, -4.772e-07, -6.55e-09, 1.0, -4.416e-07, -9.087e-08, 1.0, -4.146e-07, -5.57e-08, 1.0, -4.067e-07, -9.462e-08, 1.0, -4.217e-07, -2.782e-08, 1.0, -4.608e-07, 1.041e-08, 1.0, -4.47e-07, 5.288e-08, 1.0, -4.864e-07, 3.192e-08, 1.0, -4.722e-07, 2.176e-08, 1.0, -4.777e-07, 9.095e-08, 1.0, -4.84e-07, 8.693e-08, 1.0, -4.862e-07, -4.864e-08, 1.0, -4.147e-07, 5.131e-08, 1.0, -4.847e-07, 8.983e-08, 1.0, -4.866e-07, 5.914e-08, 1.0, -5.354e-07, -2.218e-08, 1.0, -3.898e-07, 3.473e-08, 1.0, -4.828e-07, 1.885e-08, 1.0, -3.322e-07, 5.162e-11, 1.0, -6.027e-07, -1.366e-08, 1.0, -4.205e-07, -2.218e-08, 1.0, -3.898e-07, 2.403e-08, 1.0, -4.171e-07, 3.473e-08, 1.0, -4.828e-07, -1.208e-07, 1.0, -1.726e-07, -7.804e-08, 1.0, -3.74e-07, 0.0, 1.0, -3.117e-07, 2.378e-08, 1.0, -4.733e-07, -2.566e-08, 1.0, -3.963e-07, -1.881e-08, 1.0, -3.457e-07, 1.308e-07, 1.0, -3.759e-07, -1.061e-09, 1.0, -3.853e-07, -1.326e-07, 1.0, -4.154e-07, 1.308e-07, 1.0, -3.759e-07, 1.541e-07, 1.0, -4.674e-07, 1.383e-07, 1.0, -3.11e-07, 3.397e-08, 1.0, -3.943e-07, 1.084e-08, 1.0, -4.158e-07, 6.244e-08, 1.0, -3.234e-07, 8.324e-08, 1.0, -4.769e-07, 1.383e-07, 1.0, -3.11e-07, 1.541e-07, 1.0, -4.674e-07, 3.397e-08, 1.0, -3.943e-07, 1.541e-07, 1.0, -4.674e-07, -1.334e-07, 1.0, -4.193e-07, 8.906e-08, 1.0, -5.331e-07, 1.723e-07, 1.0, -4.417e-07, 1.615e-07, 1.0, -4.805e-07, -3.122e-08, 1.0, -4.72e-07, -8.554e-08, 1.0, -4.647e-07, 2.176e-08, 1.0, -4.777e-07, -2.782e-08, 1.0, -4.608e-07, -9.462e-08, 1.0, -4.217e-07, 8.324e-08, 1.0, -4.769e-07, -2.782e-08, 1.0, -4.608e-07, 3.397e-08, 1.0, -3.943e-07, 6.244e-08, 1.0, -3.234e-07, 6.244e-08, 1.0, -3.234e-07, 1.084e-08, 1.0, -4.158e-07, -6.403e-08, 1.0, -2.892e-07, 6.607e-08, 1.0, -2.027e-07, 9.178e-08, 1.0, -2.929e-07, 0.0, 1.0, 0.0, -1.161e-08, 1.0, -3.673e-07, -1.881e-08, 1.0, -3.457e-07, -2.566e-08, 1.0, -3.963e-07, -5.044e-08, 1.0, -3.891e-07, -6.145e-08, 1.0, -3.187e-07, -1.194e-07, 1.0, -3.225e-07, -1.161e-08, 1.0, -3.673e-07, -1.061e-09, 1.0, -3.853e-07, 9.178e-08, 1.0, -2.929e-07, -6.145e-08, 1.0, -3.187e-07, -2.525e-08, 1.0, -3.812e-07, 0.0, 1.0, -3.117e-07, -1.081e-07, 1.0, -3.647e-07, -5.044e-08, 1.0, -3.891e-07, -1.194e-07, 1.0, -3.225e-07, 2.353e-07, 1.0, -3.422e-07, 1.615e-07, 1.0, -4.805e-07, 1.723e-07, 1.0, -4.417e-07, 6.373e-08, 1.0, -3.636e-07, 1.525e-07, 1.0, -6.029e-07, 1.081e-07, 1.0, -4.275e-07, 9.102e-09, 1.0, -5.286e-07, -1.755e-08, 1.0, -4.644e-07, -8.815e-08, 1.0, -5.796e-07, -5.044e-08, 1.0, -3.891e-07, 5.919e-08, 1.0, -4.553e-07, -3.873e-10, 1.0, -3.674e-07, -3.873e-10, 1.0, -3.674e-07, 6.373e-08, 1.0, -3.636e-07, 2.747e-08, 1.0, -3.439e-07, 1.391e-07, 1.0, -2.298e-07, 4.697e-08, 1.0, -5.04e-07, 9.102e-09, 1.0, -5.286e-07, -5.044e-08, 1.0, -3.891e-07, -1.081e-07, 1.0, -3.647e-07, -1.54e-08, 1.0, -4.268e-07, -1.755e-08, 1.0, -4.644e-07, 5.919e-08, 1.0, -4.553e-07, 4.61e-08, 1.0, -4.473e-07, -1.755e-08, 1.0, -4.644e-07, 1.041e-08, 1.0, -4.47e-07, -2.791e-08, 1.0, -4.325e-07, -5.622e-08, 1.0, -3.845e-07, -2.791e-08, 1.0, -4.325e-07, -8.779e-08, 1.0, -4.234e-07, 5.288e-08, 1.0, -4.864e-07, 6.057e-08, 1.0, -4.642e-07, 3.192e-08, 1.0, -4.722e-07, -2.791e-08, 1.0, -4.325e-07, 1.378e-07, 1.0, -4.684e-07, -8.779e-08, 1.0, -4.234e-07, 1.041e-08, 1.0, -4.47e-07, -1.431e-08, 1.0, -4.948e-07, -2.791e-08, 1.0, -4.325e-07, -7.958e-08, 1.0, -4.477e-07, 3.473e-08, 1.0, -4.828e-07, 2.403e-08, 1.0, -4.171e-07, 5.162e-11, 1.0, -6.027e-07, 6.269e-09, 1.0, -4.143e-07, 5.805e-08, 1.0, -4.568e-07, -1.366e-08, 1.0, -4.205e-07, -1.388e-08, 1.0, -3.762e-07, 1.885e-08, 1.0, -3.322e-07, -5.855e-08, 1.0, -4.896e-07, -7.269e-08, 1.0, -4.824e-07, -7.1e-08, 1.0, -4.832e-07, 5.542e-08, 1.0, -4.509e-07, -6.252e-09, 1.0, -4.023e-07, 7.78e-08, 1.0, -5.579e-07, -2.263e-08, 1.0, -4.593e-07, -1.711e-07, 1.0, -3.347e-07, 5.542e-08, 1.0, -4.509e-07, 2.804e-07, 1.0, -3.755e-07, 1.355e-07, 1.0, -4.021e-07, 1.442e-07, 1.0, -3.991e-07, 4.587e-08, 1.0, -4.409e-07, 2.233e-10, 1.0, -4.296e-07, 1.638e-08, 1.0, -4.338e-07, -1.662e-07, 1.0, -2.885e-07, -2.015e-07, 1.0, -2.633e-07, -2.243e-07, 1.0, -2.932e-07, -5.585e-09, 1.0, -3.971e-07, 2.132e-08, 1.0, -2.993e-07, 9.337e-08, 1.0, -5.153e-07, -5.429e-08, 1.0, -4.39e-07, -2.466e-08, 1.0, -3.024e-07, -2.437e-08, 1.0, -3.502e-07, 2.132e-08, 1.0, -2.993e-07, -5.585e-09, 1.0, -3.971e-07, 5.874e-08, 1.0, -2.862e-07, -1.881e-08, 1.0, -3.457e-07, -1.161e-08, 1.0, -3.673e-07, 6.607e-08, 1.0, -2.027e-07, -8.141e-08, 1.0, -4.239e-07, -1.316e-08, 1.0, -4.887e-07, -2.737e-08, 1.0, -4.548e-07, -1.388e-08, 1.0, -3.762e-07, -5.556e-08, 1.0, -3.907e-07, -3.807e-08, 1.0, -4.007e-07, 2.924e-08, 1.0, -5.157e-07, 9.371e-09, 1.0, -5.62e-07, 1.084e-08, 1.0, -4.158e-07, -2.782e-08, 1.0, -4.608e-07, 6.244e-08, 1.0, -3.234e-07, -1.185e-08, 1.0, -4.268e-07, 2.403e-08, 1.0, -4.171e-07, -2.218e-08, 1.0, -3.898e-07, -4.864e-08, 1.0, -4.147e-07, 6.55e-09, 1.0, -4.216e-07, -5.101e-09, 1.0, -4.226e-07, -3.873e-10, 1.0, -3.674e-07, 2.747e-08, 1.0, -3.439e-07, 0.0, 1.0, -4.076e-07, 6.55e-09, 1.0, -4.216e-07, 1.056e-08, 1.0, -4.346e-07, 6.059e-08, 1.0, -4.06e-07, -5.783e-09, 1.0, -2.849e-07, -5.656e-09, 1.0, -2.84e-07, -1.858e-10, 1.0, -4.272e-07, 1.78e-08, 1.0, -2.962e-07, -2.628e-08, 1.0, -4.58e-07, -6.352e-09, 1.0, -4.665e-07, 4.342e-08, 1.0, -3.307e-07, -2.711e-08, 1.0, -4.287e-07, -3.336e-08, 1.0, -4.334e-07, -9.611e-08, 1.0, -4.54e-07, -1.245e-07, 1.0, -4.749e-07, -5.044e-08, 1.0, -3.891e-07, -3.873e-10, 1.0, -3.674e-07, -5.101e-09, 1.0, -4.226e-07, -3.838e-10, 1.0, -3.092e-07, -4.866e-10, 1.0, -2.045e-07, -4.178e-10, 1.0, -4.08e-07, 5.337e-09, 1.0, -3.932e-07, 1.378e-07, 1.0, -4.684e-07, 1.325e-07, 1.0, -4.836e-07, 1.325e-07, 1.0, -4.836e-07, 2.403e-08, 1.0, -4.171e-07, -1.388e-08, 1.0, -3.762e-07, -6.352e-09, 1.0, -4.665e-07, 2.335e-08, 1.0, -4.838e-07, 6.527e-08, 1.0, -4.519e-07, -5.585e-09, 1.0, -3.971e-07, -8.797e-08, 1.0, -4.53e-07, -6.286e-08, 1.0, -4.122e-07, 8.899e-08, 1.0, -4.726e-07, 3.153e-08, 1.0, -5.076e-07, -6.159e-08, 1.0, -5.885e-07, 4.467e-08, 1.0, -4.913e-07, 2.924e-08, 1.0, -5.157e-07, -3.712e-08, 1.0, -5.04e-07, 5.874e-08, 1.0, -2.862e-07, -5.585e-09, 1.0, -3.971e-07, 3.841e-08, 1.0, -3.577e-07, 6.527e-08, 1.0, -3.866e-07, 8.278e-08, 1.0, -4.169e-07, 6.872e-09, 1.0, -4.239e-07, -1.316e-08, 1.0, -4.887e-07, 4.575e-08, 1.0, -4.682e-07, 1.652e-08, 1.0, -4.886e-07, -3.496e-08, 1.0, -3.53e-07, -1.153e-07, 1.0, -4.07e-07, -4.856e-08, 1.0, -4.012e-07, 2.263e-08, 1.0, -3.856e-07, 8.298e-09, 1.0, -4.007e-07, -6.55e-09, 1.0, -4.416e-07, -1.459e-08, 1.0, -4.538e-07, 6.872e-09, 1.0, -4.239e-07, 8.228e-08, 1.0, -4.279e-07, -3.712e-08, 1.0, -5.04e-07, 1.084e-08, 1.0, -4.158e-07, 3.397e-08, 1.0, -3.943e-07, 3.194e-08, 1.0, -4.815e-07, 1.084e-08, 1.0, -4.158e-07, 8.356e-08, 1.0, -5.518e-07, -4.857e-08, 1.0, -4.94e-07, -3.712e-08, 1.0, -5.04e-07, -1.334e-07, 1.0, -4.193e-07, -5.475e-08, 1.0, -4.027e-07, -9.165e-08, 1.0, -4.044e-07, -9.087e-08, 1.0, -4.146e-07, -8.661e-08, 1.0, -4.964e-07, -5.048e-08, 1.0, -4.383e-07, -8.163e-08, 1.0, -5.202e-07, 4.433e-08, 1.0, -4.346e-07, -1.858e-10, 1.0, -4.272e-07, 1.023e-08, 1.0, -4.653e-07, 1.051e-07, 1.0, -3.7e-07, 2.924e-08, 1.0, -5.157e-07, 4.467e-08, 1.0, -4.913e-07, -3.336e-08, 1.0, -4.334e-07, -2.261e-09, 1.0, -3.914e-07, -9.611e-08, 1.0, -4.54e-07, -1.662e-07, 1.0, -2.885e-07, -9.654e-08, 1.0, -3.027e-07, -3.09e-08, 1.0, -2.952e-07, 6.359e-08, 1.0, -4.428e-07, -1.707e-08, 1.0, -4.474e-07, -1.307e-07, 1.0, -4.132e-07, -2.326e-07, 1.0, -3.493e-07, -1.307e-07, 1.0, -4.132e-07, -1.707e-08, 1.0, -4.474e-07, -1.707e-08, 1.0, -4.474e-07, 1.48e-08, 1.0, -4.905e-07, -4.59e-08, 1.0, -5.886e-07, -1.307e-07, 1.0, -4.132e-07, -2.326e-07, 1.0, -3.493e-07, -2.252e-07, 1.0, -4.757e-07, -1.245e-07, 1.0, -4.749e-07, -9.611e-08, 1.0, -4.54e-07, -1.436e-07, 1.0, -4.279e-07, 1.098e-07, 1.0, -2.835e-07, -8.656e-13, 1.0, -2.44e-07, 8.767e-08, 1.0, -3.159e-07, 0.0, 1.0, -2.44e-07, -5.656e-09, 1.0, -2.84e-07, -5.783e-09, 1.0, -2.849e-07, -5.048e-08, 1.0, -4.383e-07, -1.881e-08, 1.0, -3.457e-07, 1.372e-08, 1.0, -2.677e-07, -7.902e-08, 1.0, -3.488e-07, -7.796e-08, 1.0, -3.441e-07, -1.081e-07, 1.0, -3.647e-07, -4.864e-08, 1.0, -4.147e-07, -2.218e-08, 1.0, -3.898e-07, 5.131e-08, 1.0, -4.847e-07, 5.506e-08, 1.0, -3.68e-07, -6.2e-09, 1.0, -3.139e-07, 5.162e-11, 1.0, -6.027e-07, -1.208e-07, 1.0, -1.726e-07, -1.445e-07, 1.0, -3.298e-07, -7.804e-08, 1.0, -3.74e-07, -6.375e-08, 1.0, -5.269e-07, -8.333e-08, 1.0, -4.87e-07, -3.263e-08, 1.0, -5.903e-07, 1.308e-07, 1.0, -3.759e-07, 1.383e-07, 1.0, -3.11e-07, -1.061e-09, 1.0, -3.853e-07, 8.324e-08, 1.0, -4.769e-07, -9.462e-08, 1.0, -4.217e-07, 1.383e-07, 1.0, -3.11e-07, 3.397e-08, 1.0, -3.943e-07, 8.324e-08, 1.0, -4.769e-07, 1.541e-07, 1.0, -4.674e-07, 8.906e-08, 1.0, -5.331e-07, 5.288e-08, 1.0, -4.864e-07, 1.723e-07, 1.0, -4.417e-07, -5.037e-08, 1.0, -2.737e-07, -1.061e-09, 1.0, -3.853e-07, 1.383e-07, 1.0, -3.11e-07, -2.782e-08, 1.0, -4.608e-07, 8.324e-08, 1.0, -4.769e-07, 3.397e-08, 1.0, -3.943e-07, 6.607e-08, 1.0, -2.027e-07, -1.161e-08, 1.0, -3.673e-07, 9.178e-08, 1.0, -2.929e-07, -1.161e-08, 1.0, -3.673e-07, -1.326e-07, 1.0, -4.154e-07, -1.061e-09, 1.0, -3.853e-07, -6.145e-08, 1.0, -3.187e-07, -5.044e-08, 1.0, -3.891e-07, -2.525e-08, 1.0, -3.812e-07, -7.804e-08, 1.0, -3.74e-07, -1.445e-07, 1.0, -3.298e-07, -1.039e-07, 1.0, -5.616e-07, 5.288e-08, 1.0, -4.864e-07, 8.906e-08, 1.0, -5.331e-07, 6.057e-08, 1.0, -4.642e-07, 5.919e-08, 1.0, -4.553e-07, -1.54e-08, 1.0, -4.268e-07, 4.61e-08, 1.0, -4.473e-07, 9.102e-09, 1.0, -5.286e-07, 4.697e-08, 1.0, -5.04e-07, -1.755e-08, 1.0, -4.644e-07, -5.044e-08, 1.0, -3.891e-07, -1.54e-08, 1.0, -4.268e-07, 5.919e-08, 1.0, -4.553e-07, 6.373e-08, 1.0, -3.636e-07, 1.081e-07, 1.0, -4.275e-07, 2.747e-08, 1.0, -3.439e-07, 0.0, 1.0, 0.0, -4.866e-10, 1.0, -2.045e-07, -3.838e-10, 1.0, -3.092e-07, 1.041e-08, 1.0, -4.47e-07, -1.755e-08, 1.0, -4.644e-07, 4.61e-08, 1.0, -4.473e-07, -1.081e-07, 1.0, -3.647e-07, -7.796e-08, 1.0, -3.441e-07, -1.54e-08, 1.0, -4.268e-07, -5.622e-08, 1.0, -3.845e-07, -1.755e-08, 1.0, -4.644e-07, -2.791e-08, 1.0, -4.325e-07, 8.693e-08, 1.0, -4.862e-07, -3.122e-08, 1.0, -4.72e-07, 2.176e-08, 1.0, -4.777e-07, -2.791e-08, 1.0, -4.325e-07, 1.325e-07, 1.0, -4.836e-07, 1.378e-07, 1.0, -4.684e-07, 1.041e-08, 1.0, -4.47e-07, 3.192e-08, 1.0, -4.722e-07, -1.431e-08, 1.0, -4.948e-07, 2.403e-08, 1.0, -4.171e-07, 5.506e-08, 1.0, -3.68e-07, -1.388e-08, 1.0, -3.762e-07, -4.121e-08, 1.0, -5.086e-07, -2.791e-08, 1.0, -4.325e-07, -1.431e-08, 1.0, -4.948e-07, 5.162e-11, 1.0, -6.027e-07, -6.2e-09, 1.0, -3.139e-07, 6.269e-09, 1.0, -4.143e-07, -1.366e-08, 1.0, -4.205e-07, -5.556e-08, 1.0, -3.907e-07, -1.388e-08, 1.0, -3.762e-07, 5.542e-08, 1.0, -4.509e-07, -1.123e-08, 1.0, -5.727e-07, -6.252e-09, 1.0, -4.023e-07, 2.804e-07, 1.0, -3.755e-07, -3.953e-08, 1.0, -4.478e-07, -1.131e-07, 1.0, -4.189e-07, 5.542e-08, 1.0, -4.509e-07, 7.78e-08, 1.0, -5.579e-07, -2.263e-08, 1.0, -4.593e-07, -7.1e-08, 1.0, -4.832e-07, -7.269e-08, 1.0, -4.824e-07, -8.187e-08, 1.0, -4.777e-07, 4.128e-08, 1.0, -4.193e-07, 1.442e-07, 1.0, -3.991e-07, 1.355e-07, 1.0, -4.021e-07, -3.953e-08, 1.0, -4.478e-07, 2.804e-07, 1.0, -3.755e-07, 1.442e-07, 1.0, -3.991e-07, 4.587e-08, 1.0, -4.409e-07, 4.844e-10, 1.0, -4.295e-07, 2.233e-10, 1.0, -4.296e-07, -2.437e-08, 1.0, -3.502e-07, -6.252e-08, 1.0, -5.055e-07, -5.429e-08, 1.0, -4.39e-07, 1.355e-07, 1.0, -4.021e-07, -2.172e-08, 1.0, -5.072e-07, 4.128e-08, 1.0, -4.193e-07, -2.243e-07, 1.0, -2.932e-07, -9.654e-08, 1.0, -3.027e-07, -1.662e-07, 1.0, -2.885e-07, 1.535e-07, 1.0, -5.224e-07, -5.585e-09, 1.0, -3.971e-07, 9.337e-08, 1.0, -5.153e-07, -6.2e-09, 1.0, -3.139e-07, 5.506e-08, 1.0, -3.68e-07, 2.403e-08, 1.0, -4.171e-07, 4.726e-08, 1.0, -4.07e-07, -6.55e-09, 1.0, -4.416e-07, 2.355e-08, 1.0, -4.772e-07, -1.227e-07, 1.0, -5.3e-07, -1.185e-07, 1.0, -5.622e-07, -1.198e-07, 1.0, -5.518e-07, 1.48e-08, 1.0, -4.905e-07, -1.707e-08, 1.0, -4.474e-07, 6.359e-08, 1.0, -4.428e-07, -1.123e-08, 1.0, -5.727e-07, -1.366e-08, 1.0, -4.205e-07, 5.162e-11, 1.0, -6.027e-07, 5.162e-11, 1.0, -6.027e-07, 5.805e-08, 1.0, -4.568e-07, -1.123e-08, 1.0, -5.727e-07, 5.805e-08, 1.0, -4.568e-07, -1.078e-07, 1.0, -1.16e-07, -1.123e-08, 1.0, -5.727e-07, -1.078e-07, 1.0, -1.16e-07, -6.252e-09, 1.0, -4.023e-07, -1.123e-08, 1.0, -5.727e-07, 1.431e-08, 1.0, -5.066e-07, 1.098e-07, 1.0, -2.835e-07, 1.395e-07, 1.0, -2.969e-07, 1.926e-08, 1.0, -4.884e-07, 1.926e-08, 1.0, -4.884e-07, -4.337e-08, 1.0, -7.177e-07, -4.337e-08, 1.0, -7.177e-07, 1.431e-08, 1.0, -5.066e-07, 1.354e-08, 1.0, -4.726e-07, 1.469e-07, 1.0, -3.982e-07, 7.411e-08, 1.0, -4.425e-07, 7.625e-09, 1.0, -4.668e-07, 2.173e-12, 1.0, -4.595e-07, 1.354e-08, 1.0, -4.726e-07, 7.625e-09, 1.0, -4.668e-07, 1.78e-08, 1.0, -2.962e-07, -1.858e-10, 1.0, -4.272e-07, -2.711e-08, 1.0, -4.287e-07, 4.342e-08, 1.0, -3.307e-07, 1.78e-08, 1.0, -2.962e-07, -2.711e-08, 1.0, -4.287e-07, 0.0, 1.0, -2.465e-07, 1.372e-08, 1.0, -2.677e-07, -1.881e-08, 1.0, -3.457e-07, -5.585e-09, 1.0, -3.971e-07, -6.286e-08, 1.0, -4.122e-07, 0.0, 1.0, -3.101e-07, 4.575e-08, 1.0, -4.682e-07, 0.0, 1.0, -4.737e-07, 0.0, 1.0, -4.737e-07, 0.0, 1.0, -5.438e-07, -2.737e-08, 1.0, -4.548e-07, -1.316e-08, 1.0, -4.887e-07, -8.815e-08, 1.0, -5.796e-07, -1.755e-08, 1.0, -4.644e-07, -5.622e-08, 1.0, -3.845e-07, 5.528e-08, 1.0, -4.06e-07, 8.228e-08, 1.0, -4.279e-07, 1.341e-07, 1.0, -4.653e-07, 6.443e-08, 1.0, -3.685e-07, 8.228e-08, 1.0, -4.279e-07, 1.715e-07, 1.0, -3.86e-07, 1.341e-07, 1.0, -4.653e-07, 6.527e-08, 1.0, -4.519e-07, 8.278e-08, 1.0, -4.169e-07, 6.527e-08, 1.0, -3.866e-07, 6.527e-08, 1.0, -4.519e-07, 2.335e-08, 1.0, -4.838e-07, 8.278e-08, 1.0, -4.169e-07, -4.063e-07, -6.685e-07, -1.0, -5.542e-08, -2.647e-07, -1.0, -8.597e-07, -1.185e-06, -1.0, -1.0, 0.0, 0.0, -1.0, 0.0, 0.0, -1.0, -1.284e-07, 0.0, -1.0, 0.0, 0.0, -1.0, 2.919e-08, 0.0, -1.0, -1.409e-07, 0.0, 1.0, -8.606e-07, -4.116e-07, 1.0, -5.137e-07, 1.258e-07, 1.0, -1.483e-06, -2.59e-07, 1.0, -1.428e-07, 0.0, 1.0, 0.0, 0.0, 1.0, -5.137e-07, 1.258e-07, -3.458e-08, 0.0, 1.0, 7.878e-09, 0.0, 1.0, 0.0, 0.0, 1.0, 1.0, -1.456e-06, 4.983e-07, 1.0, -2.244e-06, 7.247e-13, 1.0, -1.509e-06, 6.822e-07, -1.0, -4.43e-07, 0.0, -1.0, -1.284e-07, 0.0, -1.0, -2.011e-07, 0.0, -1.0, -1.72e-06, 0.0, -1.0, 0.0, 0.0, -1.0, -1.409e-07, 0.0, 0.0, 0.0, -1.0, 0.0, 0.0, -1.0, -5.542e-08, -2.647e-07, -1.0, 0.0, 0.0, 1.0, 0.0, 0.0, 1.0, 2.278e-07, 1.638e-07, 1.0, 2.607e-07, 2.161e-07, 1.0, 0.0, 0.0, 1.0, 2.278e-07, 1.638e-07, 1.0, -1.0, -5.711e-07, 0.0, -1.0, -2.011e-07, 0.0, -1.0, -1.284e-07, 0.0, 0.0, -9.934e-07, -1.0, 7.82e-07, -6.332e-07, -1.0, 7.62e-07, -4.762e-07, -1.0, 0.0, 0.0, 1.0, 0.0, 0.0, 1.0, 7.878e-09, 0.0, 1.0, 1.0, -1.624e-06, 3.465e-13, 1.0, -1.631e-06, 1.156e-12, 1.0, -1.483e-06, -2.59e-07, 0.0, -9.934e-07, -1.0, 0.0, -9.934e-07, -1.0, 7.62e-07, -4.762e-07, -1.0, 4.299e-08, 0.0, 1.0, 7.878e-09, 0.0, 1.0, 2.278e-07, 1.638e-07, 1.0, -1.173e-06, -1.394e-06, -1.0, 0.0, -1.788e-06, -1.0, -8.597e-07, -1.185e-06, -1.0, 2.409e-07, -3.55e-07, -1.0, 0.0, -9.934e-07, -1.0, 7.62e-07, -4.762e-07, -1.0, -1.0, 0.0, 0.0, -1.0, -5.711e-07, 0.0, -1.0, -1.284e-07, 0.0, 2.409e-07, -3.55e-07, -1.0, -5.542e-08, -2.647e-07, -1.0, 0.0, 0.0, -1.0, -3.458e-08, 0.0, 1.0, 0.0, 0.0, 1.0, -6.313e-07, 2.46e-07, 1.0, 0.0, 0.0, 1.0, 4.299e-08, 0.0, 1.0, 2.278e-07, 1.638e-07, 1.0, -1.0, 0.0, 0.0, -1.0, 0.0, 0.0, -1.0, 0.0, 0.0, 0.0, 0.0, 1.0, -1.173e-06, 4.73e-07, 1.0, -6.313e-07, 2.46e-07, 1.0, 0.0, 0.0, 1.0, 0.0, 0.0, 1.0, 7.878e-09, 0.0, 1.0, 1.0, -5.248e-07, 0.0, 1.0, -1.035e-06, 0.0, 1.0, -5.137e-07, 1.258e-07, -2.956e-06, -7.947e-07, -1.0, -1.173e-06, -1.394e-06, -1.0, -8.597e-07, -1.185e-06, -1.0, -1.0, 0.0, 0.0, -1.0, 0.0, 0.0, -1.0, -1.284e-07, 0.0, 1.0, -2.125e-06, 7.967e-13, 1.0, -8.606e-07, -4.116e-07, 1.0, -1.483e-06, -2.59e-07, -1.173e-06, 4.73e-07, 1.0, -2.956e-06, 1.192e-06, 1.0, -6.313e-07, 2.46e-07, 1.0, 1.0, -2.042e-06, 9.738e-13, 1.0, -1.624e-06, 3.465e-13, 1.0, -1.483e-06, -2.59e-07, 1.0, 5.304e-07, 0.0, 1.0, -1.428e-07, 0.0, 1.0, -5.137e-07, 1.258e-07, 1.0, 0.0, 0.0, 1.0, -5.248e-07, 0.0, 1.0, -5.137e-07, 1.258e-07, 7.189e-07, 5.96e-07, 1.0, 2.607e-07, 2.161e-07, 1.0, 2.278e-07, 1.638e-07, 1.0, -1.0, 0.0, 0.0, -1.0, 0.0, 0.0, -1.0, -1.284e-07, 0.0, -1.0, 0.0, 0.0, 0.0, 0.0, -1.0, 0.0, 0.0, -1.0, -5.542e-08, -2.647e-07, -1.0, 1.0, -1.456e-06, 4.983e-07, 1.0, -5.137e-07, 1.258e-07, 1.0, -1.035e-06, 0.0, -1.0, -4.43e-07, 0.0, -1.0, -1.72e-06, 0.0, -1.0, -1.409e-07, 0.0, 0.0, -1.788e-06, -1.0, -4.063e-07, -6.685e-07, -1.0, -8.597e-07, -1.185e-06, -1.0, 1.0, -1.631e-06, 1.156e-12, 1.0, -2.125e-06, 7.967e-13, 1.0, -1.483e-06, -2.59e-07, -1.0, 2.919e-08, 0.0, -1.0, 8.203e-08, 0.0, -1.0, -1.409e-07, 0.0, 7.82e-07, -6.332e-07, -1.0, 2.157e-06, -4.114e-12, -1.0, 7.62e-07, -4.762e-07, -1.0, -1.0, -4.43e-07, 0.0, -1.0, -1.409e-07, 0.0, -1.0, -1.284e-07, 0.0, 1.0, -8.606e-07, -4.116e-07, 1.0, 5.304e-07, 0.0, 1.0, -5.137e-07, 1.258e-07, 1.0, -1.456e-06, 4.983e-07, 1.0, -1.509e-06, 6.822e-07, 1.0, -5.137e-07, 1.258e-07, -3.458e-08, 0.0, 1.0, -6.313e-07, 2.46e-07, 1.0, 7.878e-09, 0.0, 1.0, 4.299e-08, 0.0, 1.0, 0.0, 0.0, 1.0, 7.878e-09, 0.0, 1.0, 2.409e-07, -3.55e-07, -1.0, 7.62e-07, -4.762e-07, -1.0, -5.542e-08, -2.647e-07, -1.0, -4.063e-07, -6.685e-07, -1.0, 0.0, 0.0, -1.0, -5.542e-08, -2.647e-07, -1.0])] * 3)])

# ---- objects
ob_grass_base = bpy.data.objects.new('Grass_Base', me_grass_base_001)

# ---- transforms, parenting, visibility, modifiers, constraints
ob_grass_base.location = (0.03023, 0.02819, 0.3)
ob_grass_base.rotation_euler = (1.571, -0.0, 0.0)
ob_grass_base.color = (0.8, 0.8, 0.8, 1.0)
ob_grass_base.lineart.crease_threshold = 0.0

# ---- collection membership
col_collection_1.objects.link(ob_grass_base)

# ---- scene / render settings (as saved in the file)
scene.frame_start = 1; scene.frame_end = 250; scene.frame_set(197)
scene.render.engine = 'BLENDER_EEVEE_NEXT'
scene.render.resolution_percentage = 50
scene.render.dither_intensity = 0.0
scene.cycles.use_denoising = False
scene.cycles.samples = 128
scene.cycles.sampling_pattern = 'TABULATED_SOBOL'
scene.cycles.use_adaptive_sampling = False
scene.cycles.use_light_tree = False
scene.cycles.blur_glossy = 0.0
scene.cycles.sample_clamp_indirect = 0.0
scene.view_settings.view_transform = 'Standard'
bpy.context.view_layer.update()

# ---- added for rendering (the .blend has no active camera and no usable light): camera, sun
cam_auto = bpy.data.cameras.new('AutoCamera')
cam_auto.lens = 50.0
cam_auto.sensor_width = 36.0
cam_auto.clip_end = 1000.0
ob_auto_camera = bpy.data.objects.new('AutoCamera', cam_auto)
scene.collection.objects.link(ob_auto_camera)
ob_auto_camera.location = (1.93312, -2.31988, 1.69434)
ob_auto_camera.rotation_euler = (1.09748, -7.21219e-08, 0.694738)
scene.camera = ob_auto_camera
light_auto_sun = bpy.data.lights.new('AutoSun', 'SUN')
light_auto_sun.energy = 3.0
light_auto_sun.angle = 0.0523599
ob_auto_sun = bpy.data.objects.new('AutoSun', light_auto_sun)
scene.collection.objects.link(ob_auto_sun)
ob_auto_sun.rotation_euler = (0.872665, 0.174533, 0.523599)
bpy.context.view_layer.update()
